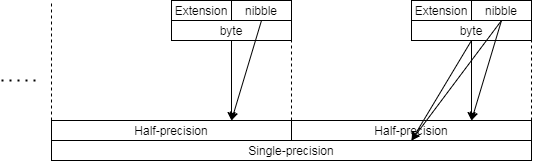

The diagram above was exported from draw.io. Its source (the exported page's mxGraphModel, read from the mxfile embedded in the PNG):
<mxGraphModel dx="823" dy="-522" grid="1" gridSize="10" guides="1" tooltips="1" connect="1" arrows="1" fold="1" page="1" pageScale="1" pageWidth="827" pageHeight="1169" math="0" shadow="0">
  <root>
    <mxCell id="0" />
    <mxCell id="1" parent="0" />
    <mxCell id="2" value="nibble" style="rounded=0;whiteSpace=wrap;html=1;" vertex="1" parent="1">
      <mxGeometry x="480" y="1760" width="60" height="20" as="geometry" />
    </mxCell>
    <mxCell id="3" value="byte" style="rounded=0;whiteSpace=wrap;html=1;" vertex="1" parent="1">
      <mxGeometry x="420" y="1780" width="120" height="20" as="geometry" />
    </mxCell>
    <mxCell id="4" value="Half-precision" style="rounded=0;whiteSpace=wrap;html=1;" vertex="1" parent="1">
      <mxGeometry x="300" y="1880" width="240" height="20" as="geometry" />
    </mxCell>
    <mxCell id="5" value="Single-precision" style="rounded=0;whiteSpace=wrap;html=1;" vertex="1" parent="1">
      <mxGeometry x="60" y="1900" width="480" height="20" as="geometry" />
    </mxCell>
    <mxCell id="6" value="Extension" style="rounded=0;whiteSpace=wrap;html=1;" vertex="1" parent="1">
      <mxGeometry x="420" y="1760" width="60" height="20" as="geometry" />
    </mxCell>
    <mxCell id="7" value="Half-precision" style="rounded=0;whiteSpace=wrap;html=1;" vertex="1" parent="1">
      <mxGeometry x="60" y="1880" width="240" height="20" as="geometry" />
    </mxCell>
    <mxCell id="8" value="" style="endArrow=none;dashed=1;html=1;entryX=1;entryY=0;entryDx=0;entryDy=0;" edge="1" target="9" parent="1">
      <mxGeometry width="50" height="50" relative="1" as="geometry">
        <mxPoint x="300" y="1880" as="sourcePoint" />
        <mxPoint x="300" y="1750" as="targetPoint" />
        <Array as="points">
          <mxPoint x="300" y="1830" />
        </Array>
      </mxGeometry>
    </mxCell>
    <mxCell id="9" value="nibble" style="rounded=0;whiteSpace=wrap;html=1;" vertex="1" parent="1">
      <mxGeometry x="240" y="1760" width="60" height="20" as="geometry" />
    </mxCell>
    <mxCell id="10" style="rounded=0;orthogonalLoop=1;jettySize=auto;html=1;exitX=0.5;exitY=1;exitDx=0;exitDy=0;entryX=0.75;entryY=0;entryDx=0;entryDy=0;" edge="1" source="11" target="7" parent="1">
      <mxGeometry relative="1" as="geometry" />
    </mxCell>
    <mxCell id="11" value="byte" style="rounded=0;whiteSpace=wrap;html=1;" vertex="1" parent="1">
      <mxGeometry x="180" y="1780" width="120" height="20" as="geometry" />
    </mxCell>
    <mxCell id="12" value="Extension" style="rounded=0;whiteSpace=wrap;html=1;" vertex="1" parent="1">
      <mxGeometry x="180" y="1760" width="60" height="20" as="geometry" />
    </mxCell>
    <mxCell id="13" value="" style="endArrow=none;dashed=1;html=1;" edge="1" parent="1">
      <mxGeometry width="50" height="50" relative="1" as="geometry">
        <mxPoint x="540" y="1880" as="sourcePoint" />
        <mxPoint x="540" y="1760" as="targetPoint" />
      </mxGeometry>
    </mxCell>
    <mxCell id="14" value="" style="endArrow=none;dashed=1;html=1;exitX=1;exitY=0.25;exitDx=0;exitDy=0;" edge="1" parent="1">
      <mxGeometry width="50" height="50" relative="1" as="geometry">
        <mxPoint x="60" y="1880" as="sourcePoint" />
        <mxPoint x="60" y="1760" as="targetPoint" />
      </mxGeometry>
    </mxCell>
    <mxCell id="15" value="" style="endArrow=none;dashed=1;html=1;dashPattern=1 3;strokeWidth=2;" edge="1" parent="1">
      <mxGeometry width="50" height="50" relative="1" as="geometry">
        <mxPoint x="10" y="1840" as="sourcePoint" />
        <mxPoint x="50" y="1840" as="targetPoint" />
      </mxGeometry>
    </mxCell>
    <mxCell id="16" value="" style="endArrow=classic;html=1;exitX=0.5;exitY=1;exitDx=0;exitDy=0;entryX=0.75;entryY=0;entryDx=0;entryDy=0;" edge="1" source="9" target="7" parent="1">
      <mxGeometry width="50" height="50" relative="1" as="geometry">
        <mxPoint x="100" y="1840" as="sourcePoint" />
        <mxPoint x="160" y="1850" as="targetPoint" />
      </mxGeometry>
    </mxCell>
    <mxCell id="17" value="" style="endArrow=classic;html=1;exitX=0.75;exitY=0;exitDx=0;exitDy=0;entryX=0.75;entryY=0;entryDx=0;entryDy=0;" edge="1" source="3" target="4" parent="1">
      <mxGeometry width="50" height="50" relative="1" as="geometry">
        <mxPoint x="280" y="1790" as="sourcePoint" />
        <mxPoint x="250" y="1890" as="targetPoint" />
      </mxGeometry>
    </mxCell>
    <mxCell id="18" value="" style="endArrow=classic;html=1;exitX=0.5;exitY=1;exitDx=0;exitDy=0;entryX=0.75;entryY=0;entryDx=0;entryDy=0;" edge="1" source="3" target="4" parent="1">
      <mxGeometry width="50" height="50" relative="1" as="geometry">
        <mxPoint x="520" y="1790" as="sourcePoint" />
        <mxPoint x="430" y="1890" as="targetPoint" />
      </mxGeometry>
    </mxCell>
    <mxCell id="19" value="" style="endArrow=classic;html=1;exitX=0.75;exitY=0;exitDx=0;exitDy=0;entryX=0.75;entryY=0;entryDx=0;entryDy=0;" edge="1" source="3" target="5" parent="1">
      <mxGeometry width="50" height="50" relative="1" as="geometry">
        <mxPoint x="520" y="1790" as="sourcePoint" />
        <mxPoint x="430" y="1890" as="targetPoint" />
      </mxGeometry>
    </mxCell>
    <mxCell id="20" value="" style="endArrow=classic;html=1;entryX=0.5;entryY=1;entryDx=0;entryDy=0;exitX=0.5;exitY=1;exitDx=0;exitDy=0;" edge="1" source="3" target="4" parent="1">
      <mxGeometry width="50" height="50" relative="1" as="geometry">
        <mxPoint x="490" y="1830" as="sourcePoint" />
        <mxPoint x="430" y="1890" as="targetPoint" />
      </mxGeometry>
    </mxCell>
  </root>
</mxGraphModel>